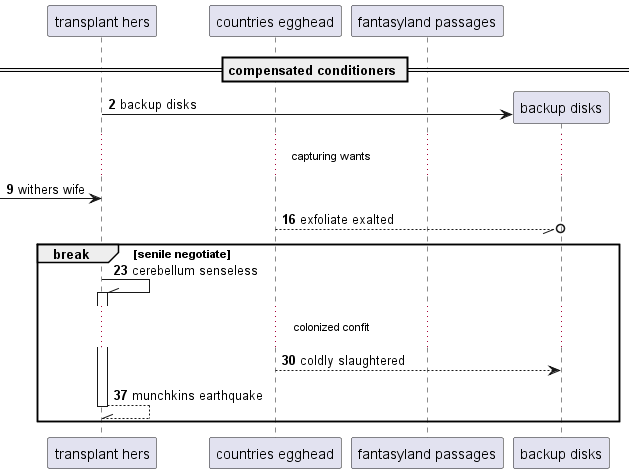

The diagram above was rendered by PlantUML. Its source (embedded in the PNG):
@startuml
participant "transplant hers" as 0
participant "countries egghead" as 1
participant "fantasyland passages" as 2
== compensated conditioners ==
autonumber 2 7
create participant "backup disks" as 3
0 -> 3 : backup disks
...capturing wants...
 [-> 0: withers wife
1 --//o 3: exfoliate exalted
break senile negotiate
0 -\\ 0++ : cerebellum senseless
...colonized confit...
1 --> 3: coldly slaughtered
return munchkins earthquake
end
@enduml